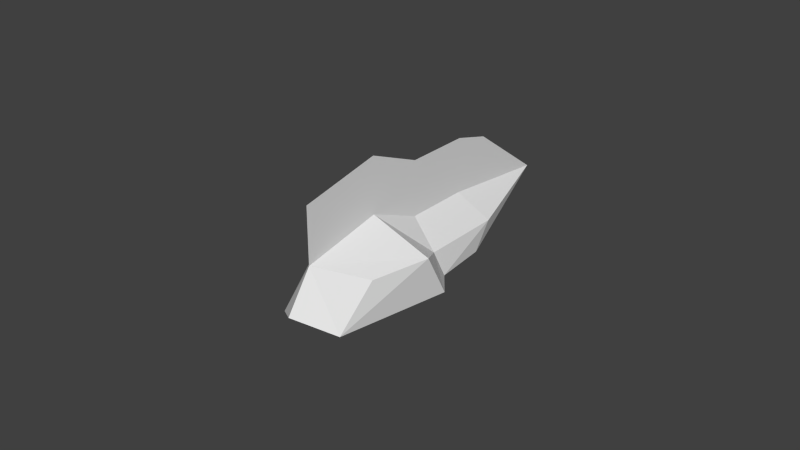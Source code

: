 # Source: silex.blend  (saved by Blender 2.71.0; exported with 4.5.12 LTS)
import bpy
from mathutils import Matrix  # noqa: F401  (used for matrix-valued properties, if any)

bpy.ops.wm.read_factory_settings(use_empty=True)
scene = bpy.context.scene
scene.name = 'Scene'

# ---- collections
col_collection_1 = bpy.data.collections.new('Collection 1'); scene.collection.children.link(col_collection_1)

# ---- world
world_world = bpy.data.worlds.new('World'); scene.world = world_world
world_world.color = (0.05088, 0.05088, 0.05088)
world_world.use_sun_shadow = False
world_world.sun_shadow_jitter_overblur = 0.0
world_world.cycles.sampling_method = 'MANUAL'
world_world.cycles.sample_map_resolution = 256

# ---- meshes
me_body = bpy.data.meshes.new('Body')
me_body.from_pydata([(-0.05923, -0.1604, 0.1509), (-0.2492, 0.0935, -0.1943), (0.04047, -0.2365, -0.1507), (-0.1113, -0.2265, -0.02031), (0.1226, -0.03725, 0.2144), (0.2244, -0.01994, 0.01049), (0.1723, -0.08608, -0.1607), (-0.06782, -0.09087, -0.01135), (0.1074, -0.2718, 0.2647), (0.2405, -0.3969, 0.09301), (0.1982, -0.4544, 0.2488), (0.298, -0.2574, 0.3486), (0.317, -0.168, 0.1609), (0.3967, -0.3561, 0.1505), (0.3544, -0.4136, 0.3063), (-0.03862, -0.1197, -0.1946), (-0.1041, -0.1465, -0.09754), (0.002443, 0.02325, 0.03128), (0.07397, -0.02067, -0.08156), (0.06606, -0.06223, -0.1818), (-0.1376, 0.1659, -0.11), (-0.1787, 0.02301, -0.3358), (-0.2089, -0.01806, -0.2245), (-0.1074, 0.1637, -0.2645), (-0.06714, 0.05215, -0.2947), (0.1226, 0.1099, 0.3616), (0.298, -0.1103, 0.4957), (0.002443, 0.1704, 0.1784), (-0.2185, 0.3681, -0.07251), (-0.1376, 0.3131, 0.03717), (-0.3897, 0.3892, -0.3975)], [], [(6, 2, 15), (3, 16, 15), (2, 6, 13), (2, 9, 10), (3, 0, 7), (0, 3, 10), (14, 10, 9), (11, 8, 10), (13, 12, 11), (5, 12, 13), (5, 4, 11), (0, 8, 11), (19, 15, 21), (16, 22, 21), (16, 7, 1), (6, 19, 18), (4, 5, 18), (4, 17, 7), (19, 24, 23), (17, 18, 23), (19, 6, 15), (2, 3, 15), (9, 2, 13), (3, 2, 10), (16, 3, 7), (8, 0, 10), (13, 14, 9), (14, 11, 10), (14, 13, 11), (6, 5, 13), (12, 5, 11), (4, 0, 11), (24, 19, 21), (15, 16, 21), (22, 16, 1), (5, 6, 18), (17, 4, 18), (0, 4, 7), (18, 19, 23), (7, 17, 1), (20, 29, 17), (17, 27, 25), (25, 26, 11), (1, 20, 30), (20, 23, 30), (29, 27, 17), (20, 28, 29), (20, 17, 23), (17, 20, 1), (4, 25, 11), (23, 24, 30), (24, 21, 30), (21, 22, 30), (22, 1, 30), (20, 30, 28), (4, 17, 25)])
_uv = me_body.uv_layers.new(name='UVMap')
_uv.uv.foreach_set('vector', [0.3956, 0.2135, 0.4247, 0.06018, 0.5466, 0.1328, 0.3954, 0.2122, 0.4778, 0.2099, 0.5472, 0.1318, 0.4247, 0.06018, 0.3956, 0.2135, 0.1475, 0.1879, 0.4251, 0.05904, 0.1805, 0.09506, 0.1478, 0.1865, 0.3954, 0.2122, 0.3252, 0.2984, 0.4456, 0.2993, 0.3252, 0.2984, 0.3954, 0.2122, 0.1478, 0.1865, 0.03918, 0.1839, 0.1478, 0.1865, 0.1805, 0.09506, 0.06265, 0.3289, 0.1996, 0.274, 0.1478, 0.1865, 0.1475, 0.1879, 0.1994, 0.2755, 0.06253, 0.3305, 0.3252, 0.2998, 0.1994, 0.2755, 0.1475, 0.1879, 0.3252, 0.2998, 0.2702, 0.4317, 0.06253, 0.3305, 0.3252, 0.2984, 0.1996, 0.274, 0.06265, 0.3289, 0.4776, 0.2112, 0.5466, 0.1328, 0.7261, 0.1954, 0.4778, 0.2099, 0.6519, 0.2468, 0.7267, 0.1946, 0.4778, 0.2099, 0.4456, 0.2993, 0.6905, 0.328, 0.3956, 0.2135, 0.4776, 0.2112, 0.4454, 0.3005, 0.2702, 0.4317, 0.3252, 0.2998, 0.4454, 0.3005, 0.2702, 0.4302, 0.4321, 0.405, 0.4456, 0.2993, 0.4776, 0.2112, 0.6515, 0.2479, 0.6902, 0.329, 0.4319, 0.4061, 0.4454, 0.3005, 0.6902, 0.329, 0.4776, 0.2112, 0.3956, 0.2135, 0.5466, 0.1328, 0.4251, 0.05904, 0.3954, 0.2122, 0.5472, 0.1318, 0.1802, 0.09651, 0.4247, 0.06018, 0.1475, 0.1879, 0.3954, 0.2122, 0.4251, 0.05904, 0.1478, 0.1865, 0.4778, 0.2099, 0.3954, 0.2122, 0.4456, 0.2993, 0.1996, 0.274, 0.3252, 0.2984, 0.1478, 0.1865, 0.1475, 0.1879, 0.03894, 0.1855, 0.1802, 0.09651, 0.03918, 0.1839, 0.06265, 0.3289, 0.1478, 0.1865, 0.03894, 0.1855, 0.1475, 0.1879, 0.06253, 0.3305, 0.3956, 0.2135, 0.3252, 0.2998, 0.1475, 0.1879, 0.1994, 0.2755, 0.3252, 0.2998, 0.06253, 0.3305, 0.2702, 0.4302, 0.3252, 0.2984, 0.06265, 0.3289, 0.6515, 0.2479, 0.4776, 0.2112, 0.7261, 0.1954, 0.5472, 0.1318, 0.4778, 0.2099, 0.7267, 0.1946, 0.6519, 0.2468, 0.4778, 0.2099, 0.6905, 0.328, 0.3252, 0.2998, 0.3956, 0.2135, 0.4454, 0.3005, 0.4319, 0.4061, 0.2702, 0.4317, 0.4454, 0.3005, 0.3252, 0.2984, 0.2702, 0.4302, 0.4456, 0.2993, 0.4454, 0.3005, 0.4776, 0.2112, 0.6902, 0.329, 0.4456, 0.2993, 0.4321, 0.405, 0.6905, 0.328, 0.64, 0.5036, 0.6203, 0.6485, 0.4697, 0.4798, 0.4697, 0.4798, 0.45, 0.6247, 0.2955, 0.6652, 0.2955, 0.6652, 0.08835, 0.5939, 0.108, 0.4491, 0.6905, 0.328, 0.6266, 0.4308, 0.9711, 0.416, 0.6263, 0.4317, 0.6902, 0.329, 0.9707, 0.4166, 0.6203, 0.6485, 0.45, 0.6247, 0.4697, 0.4798, 0.64, 0.5036, 0.7227, 0.635, 0.6203, 0.6485, 0.6263, 0.4317, 0.4319, 0.4061, 0.6902, 0.329, 0.4321, 0.405, 0.6266, 0.4308, 0.6905, 0.328, 0.3152, 0.5203, 0.2955, 0.6652, 0.108, 0.4491, 0.6902, 0.329, 0.6515, 0.2479, 0.9707, 0.4166, 0.6515, 0.2479, 0.7261, 0.1954, 0.9707, 0.4166, 0.7267, 0.1946, 0.6519, 0.2468, 0.9711, 0.416, 0.6519, 0.2468, 0.6905, 0.328, 0.9711, 0.416, 0.64, 0.5036, 0.951, 0.5137, 0.7227, 0.635, 0.3152, 0.5203, 0.4697, 0.4798, 0.2955, 0.6652])
me_body.use_remesh_preserve_volume = False
me_body.use_remesh_preserve_attributes = False
me_body.use_mirror_vertex_groups = False
me_body.update()

# ---- objects
ob_body = bpy.data.objects.new('Body', me_body)

# ---- transforms, parenting, visibility, modifiers, constraints
ob_body.location = (0.0, 0.0, 0.5)
ob_body.rotation_euler = (0.7854, 1.57e-16, -0.6109)
ob_body.lineart.crease_threshold = 0.0

# ---- collection membership
col_collection_1.objects.link(ob_body)

# ---- scene / render settings (as saved in the file)
scene.frame_start = 1; scene.frame_end = 250; scene.frame_set(1)
scene.render.engine = 'BLENDER_EEVEE_NEXT'
scene.render.resolution_percentage = 50
scene.render.dither_intensity = 0.0
scene.cycles.use_denoising = False
scene.cycles.samples = 10
scene.cycles.sampling_pattern = 'TABULATED_SOBOL'
scene.cycles.light_sampling_threshold = 0.0
scene.cycles.use_adaptive_sampling = False
scene.cycles.use_light_tree = False
scene.cycles.blur_glossy = 0.0
scene.cycles.volume_bounces = 1
scene.cycles.pixel_filter_type = 'GAUSSIAN'
scene.cycles.sample_clamp_indirect = 0.0
scene.view_settings.view_transform = 'Standard'
bpy.context.view_layer.update()

# ---- added for rendering (the .blend has no active camera and no usable light): camera, sun
cam_auto = bpy.data.cameras.new('AutoCamera')
cam_auto.lens = 50.0
cam_auto.sensor_width = 36.0
cam_auto.clip_end = 1000.0
ob_auto_camera = bpy.data.objects.new('AutoCamera', cam_auto)
scene.collection.objects.link(ob_auto_camera)
ob_auto_camera.location = (2.12974, -2.64137, 2.23972)
ob_auto_camera.rotation_euler = (1.09748, -7.21219e-08, 0.694738)
scene.camera = ob_auto_camera
light_auto_sun = bpy.data.lights.new('AutoSun', 'SUN')
light_auto_sun.energy = 3.0
light_auto_sun.angle = 0.0523599
ob_auto_sun = bpy.data.objects.new('AutoSun', light_auto_sun)
scene.collection.objects.link(ob_auto_sun)
ob_auto_sun.rotation_euler = (0.872665, 0.174533, 0.523599)
bpy.context.view_layer.update()
